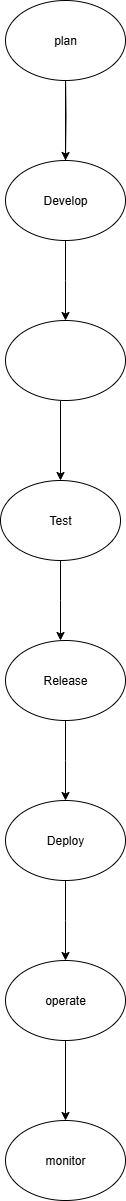

The diagram above was exported from draw.io. Its source (the exported page's mxGraphModel, read from the mxfile embedded in the PNG):
<mxGraphModel dx="868" dy="468" grid="1" gridSize="10" guides="1" tooltips="1" connect="1" arrows="1" fold="1" page="1" pageScale="1" pageWidth="850" pageHeight="1100" math="0" shadow="0">
  <root>
    <mxCell id="0" />
    <mxCell id="1" parent="0" />
    <mxCell id="cnovvgge_UqCWuOBVDOw-11" value="" style="edgeStyle=orthogonalEdgeStyle;rounded=0;orthogonalLoop=1;jettySize=auto;html=1;" edge="1" parent="1">
      <mxGeometry relative="1" as="geometry">
        <mxPoint x="430" y="510" as="sourcePoint" />
        <mxPoint x="430" y="610" as="targetPoint" />
      </mxGeometry>
    </mxCell>
    <mxCell id="cnovvgge_UqCWuOBVDOw-13" value="" style="edgeStyle=orthogonalEdgeStyle;rounded=0;orthogonalLoop=1;jettySize=auto;html=1;" edge="1" parent="1" target="cnovvgge_UqCWuOBVDOw-12">
      <mxGeometry relative="1" as="geometry">
        <mxPoint x="430" y="510" as="sourcePoint" />
      </mxGeometry>
    </mxCell>
    <mxCell id="cnovvgge_UqCWuOBVDOw-16" value="" style="edgeStyle=orthogonalEdgeStyle;rounded=0;orthogonalLoop=1;jettySize=auto;html=1;" edge="1" parent="1" source="cnovvgge_UqCWuOBVDOw-12">
      <mxGeometry relative="1" as="geometry">
        <mxPoint x="430" y="760" as="targetPoint" />
      </mxGeometry>
    </mxCell>
    <mxCell id="cnovvgge_UqCWuOBVDOw-12" value="Develop" style="ellipse;whiteSpace=wrap;html=1;" vertex="1" parent="1">
      <mxGeometry x="370" y="600" width="120" height="80" as="geometry" />
    </mxCell>
    <mxCell id="cnovvgge_UqCWuOBVDOw-14" value="plan" style="ellipse;whiteSpace=wrap;html=1;" vertex="1" parent="1">
      <mxGeometry x="370" y="440" width="120" height="80" as="geometry" />
    </mxCell>
    <mxCell id="cnovvgge_UqCWuOBVDOw-20" value="" style="edgeStyle=orthogonalEdgeStyle;rounded=0;orthogonalLoop=1;jettySize=auto;html=1;" edge="1" parent="1">
      <mxGeometry relative="1" as="geometry">
        <mxPoint x="425" y="840" as="sourcePoint" />
        <mxPoint x="425" y="920" as="targetPoint" />
      </mxGeometry>
    </mxCell>
    <mxCell id="cnovvgge_UqCWuOBVDOw-23" value="" style="edgeStyle=orthogonalEdgeStyle;rounded=0;orthogonalLoop=1;jettySize=auto;html=1;" edge="1" parent="1" source="cnovvgge_UqCWuOBVDOw-21">
      <mxGeometry relative="1" as="geometry">
        <mxPoint x="425" y="1080" as="targetPoint" />
      </mxGeometry>
    </mxCell>
    <mxCell id="cnovvgge_UqCWuOBVDOw-21" value="Test" style="ellipse;whiteSpace=wrap;html=1;" vertex="1" parent="1">
      <mxGeometry x="365" y="920" width="120" height="80" as="geometry" />
    </mxCell>
    <mxCell id="cnovvgge_UqCWuOBVDOw-26" value="" style="edgeStyle=orthogonalEdgeStyle;rounded=0;orthogonalLoop=1;jettySize=auto;html=1;" edge="1" parent="1" source="cnovvgge_UqCWuOBVDOw-24">
      <mxGeometry relative="1" as="geometry">
        <mxPoint x="430" y="1240" as="targetPoint" />
      </mxGeometry>
    </mxCell>
    <mxCell id="cnovvgge_UqCWuOBVDOw-24" value="Release" style="ellipse;whiteSpace=wrap;html=1;" vertex="1" parent="1">
      <mxGeometry x="370" y="1080" width="120" height="80" as="geometry" />
    </mxCell>
    <mxCell id="cnovvgge_UqCWuOBVDOw-29" value="" style="edgeStyle=orthogonalEdgeStyle;rounded=0;orthogonalLoop=1;jettySize=auto;html=1;" edge="1" parent="1" source="cnovvgge_UqCWuOBVDOw-27">
      <mxGeometry relative="1" as="geometry">
        <mxPoint x="430" y="1400" as="targetPoint" />
      </mxGeometry>
    </mxCell>
    <mxCell id="cnovvgge_UqCWuOBVDOw-27" value="Deploy" style="ellipse;whiteSpace=wrap;html=1;" vertex="1" parent="1">
      <mxGeometry x="370" y="1240" width="120" height="80" as="geometry" />
    </mxCell>
    <mxCell id="cnovvgge_UqCWuOBVDOw-32" value="" style="edgeStyle=orthogonalEdgeStyle;rounded=0;orthogonalLoop=1;jettySize=auto;html=1;" edge="1" parent="1" source="cnovvgge_UqCWuOBVDOw-30" target="cnovvgge_UqCWuOBVDOw-31">
      <mxGeometry relative="1" as="geometry" />
    </mxCell>
    <mxCell id="cnovvgge_UqCWuOBVDOw-30" value="operate" style="ellipse;whiteSpace=wrap;html=1;" vertex="1" parent="1">
      <mxGeometry x="370" y="1400" width="120" height="80" as="geometry" />
    </mxCell>
    <mxCell id="cnovvgge_UqCWuOBVDOw-31" value="monitor" style="ellipse;whiteSpace=wrap;html=1;" vertex="1" parent="1">
      <mxGeometry x="370" y="1560" width="120" height="80" as="geometry" />
    </mxCell>
    <mxCell id="cnovvgge_UqCWuOBVDOw-33" value="" style="ellipse;whiteSpace=wrap;html=1;" vertex="1" parent="1">
      <mxGeometry x="370" y="760" width="120" height="80" as="geometry" />
    </mxCell>
  </root>
</mxGraphModel>